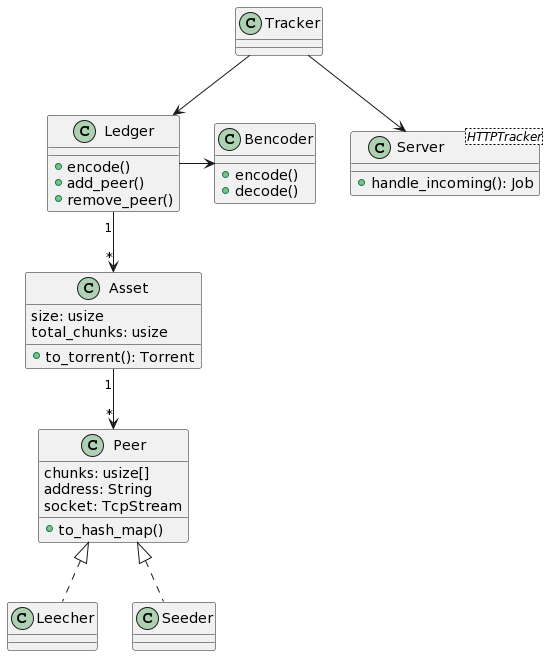

The diagram above was rendered by PlantUML. Its source (embedded in the PNG):
@startuml
Tracker --> Ledger

Ledger "1" --> "*" Asset

Class Server<HTTPTracker> {
  + handle_incoming(): Job
}

Tracker --> Server

Class Asset {
  size: usize
  total_chunks: usize
  + to_torrent(): Torrent
}

Ledger -> Bencoder

Class Ledger {
  + encode()
  + add_peer()
  + remove_peer()
}

Class Bencoder {
  + encode()
  + decode()
}

Asset "1" --> "*" Peer

Class Leecher implements Peer
Class Seeder implements Peer

Class Peer {
  chunks: usize[]
  address: String
  socket: TcpStream

  + to_hash_map()
}
@enduml